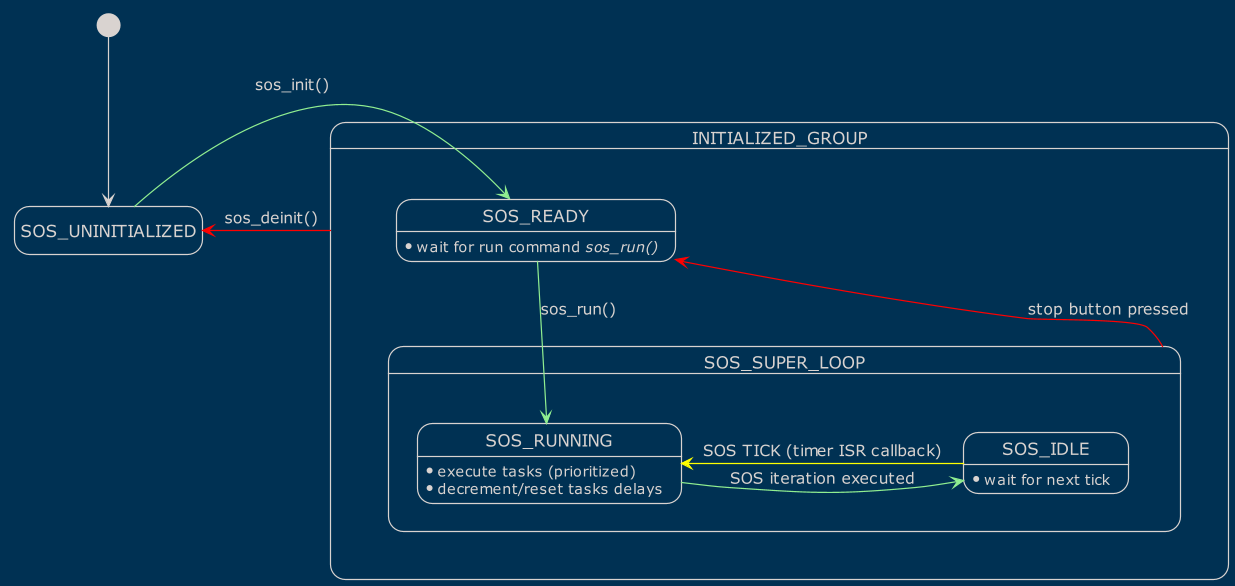

The diagram above was rendered by PlantUML. Its source (embedded in the PNG):
@startuml
'https://plantuml.com/class-diagram
'Author: Hossam Elwahsh

'!theme aws-orange
'!theme black-knight
!theme blueprint
'!theme carbon-gray
'!theme cloudscape-design

skinparam classAttributeFontSize 16
skinparam classFontSize 18
hide empty description

[*] --> SOS_UNINITIALIZED

state INITIALIZED_GROUP{
    SOS_UNINITIALIZED -right[#lightgreen]-> SOS_READY : sos_init()


    state SOS_SUPER_LOOP {
        SOS_READY -down[#lightgreen]-> SOS_RUNNING : sos_run()
        SOS_READY : * wait for run command //sos_run()//

        SOS_RUNNING -right[#lightgreen]-> SOS_IDLE : SOS iteration executed
        SOS_IDLE -left[#yellow]-> SOS_RUNNING : SOS TICK (timer ISR callback)


        SOS_RUNNING: * execute tasks (prioritized)
        SOS_RUNNING: * decrement/reset tasks delays

        SOS_IDLE : * wait for next tick
    }

    SOS_SUPER_LOOP -left[#red]-> SOS_READY : stop button pressed

}

INITIALIZED_GROUP -left[#red]-> SOS_UNINITIALIZED : sos_deinit()
'SOS_DE_INITIALIZED -down-> [*]
'SOS_DE_INITIALIZED : * Stop SOS if started
'SOS_DE_INITIALIZED : * de-initialize SOS

@enduml